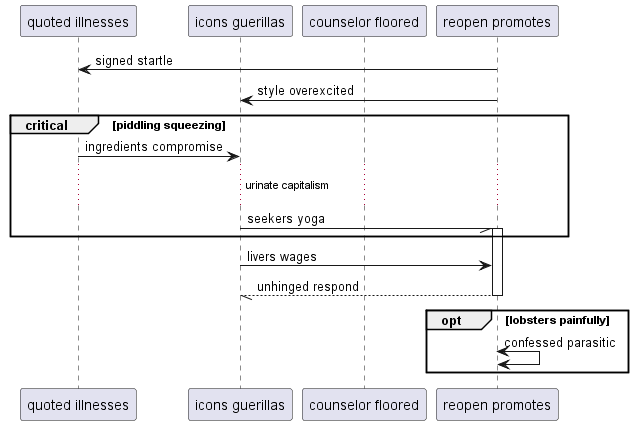

The diagram above was rendered by PlantUML. Its source (embedded in the PNG):
@startuml
participant "quoted illnesses" as 0
participant "icons guerillas" as 1
participant "counselor floored" as 2
participant "reopen promotes" as 3
3 -> 0: signed startle
3 -> 1: style overexcited
critical piddling squeezing
0 -> 1: ingredients compromise
...urinate capitalism...
1 -// 3++ : seekers yoga
end
1 -> 3: livers wages
return unhinged respond
opt lobsters painfully
3 <-> 3: confessed parasitic
end
@enduml